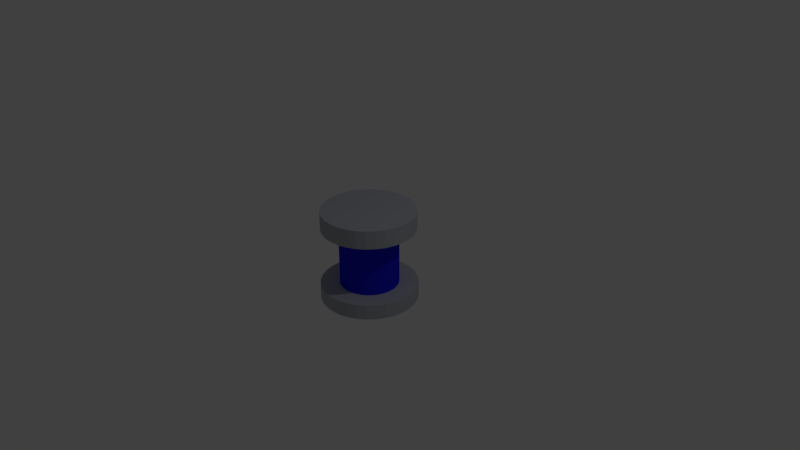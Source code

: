 # Source: boton2.blend  (saved by Blender 2.79.0; exported with 4.5.12 LTS)
import bpy
from mathutils import Matrix  # noqa: F401  (used for matrix-valued properties, if any)

bpy.ops.wm.read_factory_settings(use_empty=True)
scene = bpy.context.scene
scene.name = 'Scene'

# ---- collections
col_collection_1 = bpy.data.collections.new('Collection 1'); scene.collection.children.link(col_collection_1)

# ---- materials (node trees are filled in below, after node groups)
mat_material_001 = bpy.data.materials.new('Material.001')
mat_material_001.alpha_threshold = 0.0
mat_material_001.use_transparent_shadow = False
mat_material_001.diffuse_color = (0.4365, 0.4511, 0.4969, 1.0)
mat_material_001.roughness = 0.5
mat_material = bpy.data.materials.new('Material')
mat_material.alpha_threshold = 0.0
mat_material.use_transparent_shadow = False
mat_material.diffuse_color = (0.0107, 0.01254, 0.8, 1.0)
mat_material.roughness = 0.5

# ---- material node trees

# ---- world
world_world = bpy.data.worlds.new('World'); scene.world = world_world
world_world.color = (0.05088, 0.05088, 0.05088)
world_world.use_sun_shadow = False
world_world.sun_shadow_jitter_overblur = 0.0
world_world.cycles.sampling_method = 'MANUAL'

# ---- cameras
cam_camera = bpy.data.cameras.new('Camera')
cam_camera.clip_end = 100.0
cam_camera.lens = 35.0
cam_camera.sensor_width = 32.0
cam_camera.sensor_height = 18.0
cam_camera.ortho_scale = 7.314
cam_camera.dof.focus_distance = 0.0
cam_camera.dof.aperture_fstop = 128.0

# ---- lights
light_lamp = bpy.data.lights.new('Lamp', 'POINT')
light_lamp.transmission_factor = 0.0
light_lamp.cutoff_distance = 30.0
light_lamp.energy = 100.0
light_lamp.shadow_buffer_clip_start = 1.001
light_lamp.shadow_soft_size = 0.1
light_lamp.shadow_maximum_resolution = 0.006
light_lamp.use_absolute_resolution = True

# ---- meshes
me_cylinder = bpy.data.meshes.new('Cylinder')
me_cylinder.from_pydata([(0.0, 1.0, -1.0), (0.0, 1.0, 1.0), (0.1951, 0.9808, -1.0), (0.1951, 0.9808, 1.0), (0.3827, 0.9239, -1.0), (0.3827, 0.9239, 1.0), (0.5556, 0.8315, -1.0), (0.5556, 0.8315, 1.0), (0.7071, 0.7071, -1.0), (0.7071, 0.7071, 1.0), (0.8315, 0.5556, -1.0), (0.8315, 0.5556, 1.0), (0.9239, 0.3827, -1.0), (0.9239, 0.3827, 1.0), (0.9808, 0.1951, -1.0), (0.9808, 0.1951, 1.0), (1.0, 7.55e-08, -1.0), (1.0, 7.55e-08, 1.0), (0.9808, -0.1951, -1.0), (0.9808, -0.1951, 1.0), (0.9239, -0.3827, -1.0), (0.9239, -0.3827, 1.0), (0.8315, -0.5556, -1.0), (0.8315, -0.5556, 1.0), (0.7071, -0.7071, -1.0), (0.7071, -0.7071, 1.0), (0.5556, -0.8315, -1.0), (0.5556, -0.8315, 1.0), (0.3827, -0.9239, -1.0), (0.3827, -0.9239, 1.0), (0.1951, -0.9808, -1.0), (0.1951, -0.9808, 1.0), (-3.258e-07, -1.0, -1.0), (-3.258e-07, -1.0, 1.0), (-0.1951, -0.9808, -1.0), (-0.1951, -0.9808, 1.0), (-0.3827, -0.9239, -1.0), (-0.3827, -0.9239, 1.0), (-0.5556, -0.8315, -1.0), (-0.5556, -0.8315, 1.0), (-0.7071, -0.7071, -1.0), (-0.7071, -0.7071, 1.0), (-0.8315, -0.5556, -1.0), (-0.8315, -0.5556, 1.0), (-0.9239, -0.3827, -1.0), (-0.9239, -0.3827, 1.0), (-0.9808, -0.1951, -1.0), (-0.9808, -0.1951, 1.0), (-1.0, 9.656e-07, -1.0), (-1.0, 9.656e-07, 1.0), (-0.9808, 0.1951, -1.0), (-0.9808, 0.1951, 1.0), (-0.9239, 0.3827, -1.0), (-0.9239, 0.3827, 1.0), (-0.8315, 0.5556, -1.0), (-0.8315, 0.5556, 1.0), (-0.7071, 0.7071, -1.0), (-0.7071, 0.7071, 1.0), (-0.5556, 0.8315, -1.0), (-0.5556, 0.8315, 1.0), (-0.3827, 0.9239, -1.0), (-0.3827, 0.9239, 1.0), (-0.1951, 0.9808, -1.0), (-0.1951, 0.9808, 1.0), (0.3099, 1.558, 1.0), (-6.99e-08, 1.589, 1.0), (0.608, 1.468, 1.0), (0.8826, 1.321, 1.0), (1.123, 1.123, 1.0), (1.321, 0.8826, 1.0), (1.468, 0.608, 1.0), (1.558, 0.3099, 1.0), (1.589, -4.782e-08, 1.0), (1.558, -0.3099, 1.0), (1.468, -0.608, 1.0), (1.321, -0.8826, 1.0), (1.123, -1.123, 1.0), (0.8826, -1.321, 1.0), (0.608, -1.468, 1.0), (0.3099, -1.558, 1.0), (-5.876e-07, -1.589, 1.0), (-0.3099, -1.558, 1.0), (-0.608, -1.468, 1.0), (-0.8826, -1.321, 1.0), (-1.123, -1.123, 1.0), (-1.321, -0.8826, 1.0), (-1.468, -0.608, 1.0), (-1.558, -0.3099, 1.0), (-1.589, 1.366e-06, 1.0), (-1.558, 0.3099, 1.0), (-1.468, 0.608, 1.0), (-1.321, 0.8826, 1.0), (-1.123, 1.123, 1.0), (-0.8826, 1.321, 1.0), (-0.608, 1.468, 1.0), (-0.3099, 1.558, 1.0), (0.3099, 1.558, 1.623), (-6.99e-08, 1.589, 1.623), (0.608, 1.468, 1.623), (0.8826, 1.321, 1.623), (1.123, 1.123, 1.623), (1.321, 0.8826, 1.623), (1.468, 0.608, 1.623), (1.558, 0.3099, 1.623), (1.589, -4.782e-08, 1.623), (1.558, -0.3099, 1.623), (1.468, -0.608, 1.623), (1.321, -0.8826, 1.623), (1.123, -1.123, 1.623), (0.8826, -1.321, 1.623), (0.608, -1.468, 1.623), (0.3099, -1.558, 1.623), (-5.876e-07, -1.589, 1.623), (-0.3099, -1.558, 1.623), (-0.608, -1.468, 1.623), (-0.8826, -1.321, 1.623), (-1.123, -1.123, 1.623), (-1.321, -0.8826, 1.623), (-1.468, -0.608, 1.623), (-1.558, -0.3099, 1.623), (-1.589, 1.366e-06, 1.623), (-1.558, 0.3099, 1.623), (-1.468, 0.608, 1.623), (-1.321, 0.8826, 1.623), (-1.123, 1.123, 1.623), (-0.8826, 1.321, 1.623), (-0.608, 1.468, 1.623), (-0.3099, 1.558, 1.623), (-6.342e-08, 1.646, -1.0), (0.3211, 1.614, -1.0), (0.6298, 1.52, -1.0), (0.9143, 1.368, -1.0), (1.164, 1.164, -1.0), (1.368, 0.9143, -1.0), (1.52, 0.6298, -1.0), (1.614, 0.3211, -1.0), (1.646, -5.521e-08, -1.0), (1.614, -0.3211, -1.0), (1.52, -0.6298, -1.0), (1.368, -0.9143, -1.0), (1.164, -1.164, -1.0), (0.9143, -1.368, -1.0), (0.6298, -1.52, -1.0), (0.3211, -1.614, -1.0), (-5.997e-07, -1.646, -1.0), (-0.3211, -1.614, -1.0), (-0.6298, -1.52, -1.0), (-0.9143, -1.368, -1.0), (-1.164, -1.164, -1.0), (-1.368, -0.9143, -1.0), (-1.52, -0.6298, -1.0), (-1.614, -0.3211, -1.0), (-1.646, 1.41e-06, -1.0), (-1.614, 0.3211, -1.0), (-1.52, 0.6298, -1.0), (-1.368, 0.9143, -1.0), (-1.164, 1.164, -1.0), (-0.9143, 1.368, -1.0), (-0.6298, 1.52, -1.0), (-0.3211, 1.614, -1.0), (-6.342e-08, 1.646, -1.52), (0.3211, 1.614, -1.52), (0.6298, 1.52, -1.52), (0.9143, 1.368, -1.52), (1.164, 1.164, -1.52), (1.368, 0.9143, -1.52), (1.52, 0.6298, -1.52), (1.614, 0.3211, -1.52), (1.646, -5.521e-08, -1.52), (1.614, -0.3211, -1.52), (1.52, -0.6298, -1.52), (1.368, -0.9143, -1.52), (1.164, -1.164, -1.52), (0.9143, -1.368, -1.52), (0.6298, -1.52, -1.52), (0.3211, -1.614, -1.52), (-5.997e-07, -1.646, -1.52), (-0.3211, -1.614, -1.52), (-0.6298, -1.52, -1.52), (-0.9143, -1.368, -1.52), (-1.164, -1.164, -1.52), (-1.368, -0.9143, -1.52), (-1.52, -0.6298, -1.52), (-1.614, -0.3211, -1.52), (-1.646, 1.41e-06, -1.52), (-1.614, 0.3211, -1.52), (-1.52, 0.6298, -1.52), (-1.368, 0.9143, -1.52), (-1.164, 1.164, -1.52), (-0.9143, 1.368, -1.52), (-0.6298, 1.52, -1.52), (-0.3211, 1.614, -1.52)], [], [(0, 1, 3, 2), (2, 3, 5, 4), (4, 5, 7, 6), (6, 7, 9, 8), (8, 9, 11, 10), (10, 11, 13, 12), (12, 13, 15, 14), (14, 15, 17, 16), (16, 17, 19, 18), (18, 19, 21, 20), (20, 21, 23, 22), (22, 23, 25, 24), (24, 25, 27, 26), (26, 27, 29, 28), (28, 29, 31, 30), (30, 31, 33, 32), (32, 33, 35, 34), (34, 35, 37, 36), (36, 37, 39, 38), (38, 39, 41, 40), (40, 41, 43, 42), (42, 43, 45, 44), (44, 45, 47, 46), (46, 47, 49, 48), (48, 49, 51, 50), (50, 51, 53, 52), (52, 53, 55, 54), (54, 55, 57, 56), (56, 57, 59, 58), (58, 59, 61, 60), (21, 19, 73, 74), (60, 61, 63, 62), (62, 63, 1, 0), (10, 12, 134, 133), (64, 65, 97, 96), (39, 37, 82, 83), (57, 55, 91, 92), (13, 11, 69, 70), (31, 29, 78, 79), (49, 47, 87, 88), (5, 3, 64, 66), (23, 21, 74, 75), (41, 39, 83, 84), (59, 57, 92, 93), (15, 13, 70, 71), (33, 31, 79, 80), (51, 49, 88, 89), (7, 5, 66, 67), (25, 23, 75, 76), (43, 41, 84, 85), (61, 59, 93, 94), (17, 15, 71, 72), (35, 33, 80, 81), (53, 51, 89, 90), (9, 7, 67, 68), (27, 25, 76, 77), (45, 43, 85, 86), (63, 61, 94, 95), (19, 17, 72, 73), (37, 35, 81, 82), (55, 53, 90, 91), (11, 9, 68, 69), (29, 27, 77, 78), (47, 45, 86, 87), (3, 1, 65, 64), (1, 63, 95, 65), (96, 97, 127, 126, 125, 124, 123, 122, 121, 120, 119, 118, 117, 116, 115, 114, 113, 112, 111, 110, 109, 108, 107, 106, 105, 104, 103, 102, 101, 100, 99, 98), (92, 91, 123, 124), (79, 78, 110, 111), (66, 64, 96, 98), (93, 92, 124, 125), (80, 79, 111, 112), (67, 66, 98, 99), (94, 93, 125, 126), (81, 80, 112, 113), (68, 67, 99, 100), (95, 94, 126, 127), (82, 81, 113, 114), (69, 68, 100, 101), (65, 95, 127, 97), (83, 82, 114, 115), (70, 69, 101, 102), (84, 83, 115, 116), (71, 70, 102, 103), (85, 84, 116, 117), (72, 71, 103, 104), (86, 85, 117, 118), (73, 72, 104, 105), (87, 86, 118, 119), (74, 73, 105, 106), (88, 87, 119, 120), (75, 74, 106, 107), (89, 88, 120, 121), (76, 75, 107, 108), (90, 89, 121, 122), (77, 76, 108, 109), (91, 90, 122, 123), (78, 77, 109, 110), (134, 135, 167, 166), (28, 30, 143, 142), (46, 48, 152, 151), (2, 4, 130, 129), (20, 22, 139, 138), (38, 40, 148, 147), (56, 58, 157, 156), (12, 14, 135, 134), (30, 32, 144, 143), (48, 50, 153, 152), (4, 6, 131, 130), (22, 24, 140, 139), (40, 42, 149, 148), (58, 60, 158, 157), (14, 16, 136, 135), (32, 34, 145, 144), (50, 52, 154, 153), (6, 8, 132, 131), (24, 26, 141, 140), (42, 44, 150, 149), (60, 62, 159, 158), (16, 18, 137, 136), (34, 36, 146, 145), (52, 54, 155, 154), (8, 10, 133, 132), (26, 28, 142, 141), (44, 46, 151, 150), (0, 2, 129, 128), (62, 0, 128, 159), (18, 20, 138, 137), (36, 38, 147, 146), (54, 56, 156, 155), (160, 161, 162, 163, 164, 165, 166, 167, 168, 169, 170, 171, 172, 173, 174, 175, 176, 177, 178, 179, 180, 181, 182, 183, 184, 185, 186, 187, 188, 189, 190, 191), (148, 149, 181, 180), (135, 136, 168, 167), (149, 150, 182, 181), (136, 137, 169, 168), (150, 151, 183, 182), (137, 138, 170, 169), (151, 152, 184, 183), (138, 139, 171, 170), (152, 153, 185, 184), (139, 140, 172, 171), (153, 154, 186, 185), (140, 141, 173, 172), (154, 155, 187, 186), (141, 142, 174, 173), (128, 129, 161, 160), (155, 156, 188, 187), (142, 143, 175, 174), (129, 130, 162, 161), (156, 157, 189, 188), (143, 144, 176, 175), (130, 131, 163, 162), (157, 158, 190, 189), (144, 145, 177, 176), (131, 132, 164, 163), (158, 159, 191, 190), (145, 146, 178, 177), (132, 133, 165, 164), (159, 128, 160, 191), (146, 147, 179, 178), (133, 134, 166, 165), (147, 148, 180, 179)])
me_cylinder.polygons.foreach_set('material_index', [1, 1, 1, 1, 1, 1, 1, 1, 1, 1, 1, 1, 1, 1, 1, 1, 1, 1, 1, 1, 1, 1, 1, 1, 1, 1, 1, 1, 1, 1, 0, 1, 1, 0, 0, 0, 0, 0, 0, 0, 0, 0, 0, 0, 0, 0, 0, 0, 0, 0, 0, 0, 0, 0, 0, 0, 0, 0, 0, 0, 0, 0, 0, 0, 0, 0, 0, 0, 0, 0, 0, 0, 0, 0, 0, 0, 0, 0, 0, 0, 0, 0, 0, 0, 0, 0, 0, 0, 0, 0, 0, 0, 0, 0, 0, 0, 0, 0, 0, 0, 0, 0, 0, 0, 0, 0, 0, 0, 0, 0, 0, 0, 0, 0, 0, 0, 0, 0, 0, 0, 0, 0, 0, 0, 0, 0, 0, 0, 0, 0, 0, 0, 0, 0, 0, 0, 0, 0, 0, 0, 0, 0, 0, 0, 0, 0, 0, 0, 0, 0, 0, 0, 0, 0, 0, 0, 0, 0, 0, 0, 0, 0])
me_cylinder.materials.append(mat_material_001)
me_cylinder.materials.append(mat_material)
me_cylinder.use_remesh_preserve_volume = False
me_cylinder.use_remesh_preserve_attributes = False
me_cylinder.use_mirror_vertex_groups = False
me_cylinder.update()

# ---- objects
ob_cylinder = bpy.data.objects.new('Cylinder', me_cylinder)
ob_lamp = bpy.data.objects.new('Lamp', light_lamp)
ob_camera = bpy.data.objects.new('Camera', cam_camera)

# ---- transforms, parenting, visibility, modifiers, constraints
ob_cylinder.location = (0.0, 0.0, 0.0)
ob_cylinder.scale = (0.3887, 0.3887, 0.3887)
ob_cylinder.lineart.crease_threshold = 0.0
ob_lamp.location = (4.076, 1.005, 5.904)
ob_lamp.rotation_euler = (0.6503, 0.05522, 1.866)
ob_lamp.lock_rotations_4d = False
ob_lamp.empty_display_type = 'ARROWS'
ob_lamp.color = (0.0, 0.0, 0.0, 0.0)
ob_lamp.lineart.crease_threshold = 0.0
ob_camera.location = (7.481, -6.508, 5.344)
ob_camera.rotation_euler = (1.109, 0.0, 0.8149)
ob_camera.lock_rotations_4d = False
ob_camera.empty_display_type = 'ARROWS'
ob_camera.color = (0.0, 0.0, 0.0, 0.0)
ob_camera.display_type = 'WIRE'
ob_camera.lineart.crease_threshold = 0.0

# ---- collection membership
col_collection_1.objects.link(ob_cylinder)
col_collection_1.objects.link(ob_lamp)
col_collection_1.objects.link(ob_camera)

# ---- scene / render settings (as saved in the file)
scene.camera = ob_camera
scene.frame_start = 1; scene.frame_end = 250; scene.frame_set(1)
scene.render.engine = 'BLENDER_EEVEE_NEXT'
scene.render.resolution_percentage = 50
scene.render.dither_intensity = 0.0
scene.cycles.use_denoising = False
scene.cycles.samples = 128
scene.cycles.sampling_pattern = 'TABULATED_SOBOL'
scene.cycles.use_adaptive_sampling = False
scene.cycles.use_light_tree = False
scene.cycles.blur_glossy = 0.0
scene.cycles.sample_clamp_indirect = 0.0
scene.view_settings.view_transform = 'Standard'
bpy.context.view_layer.update()
